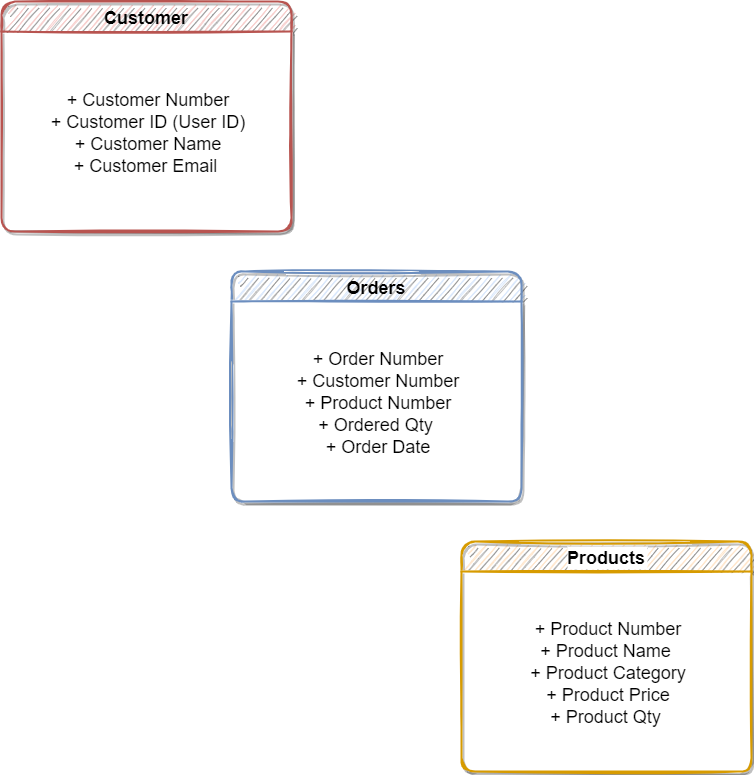

The diagram above was exported from draw.io. Its source (the exported page's mxGraphModel, read from the mxfile embedded in the PNG):
<mxGraphModel dx="1422" dy="762" grid="1" gridSize="10" guides="1" tooltips="1" connect="1" arrows="1" fold="1" page="1" pageScale="1" pageWidth="850" pageHeight="1100" math="0" shadow="0">
  <root>
    <mxCell id="0" />
    <mxCell id="1" parent="0" />
    <mxCell id="erZnb0gFhmy0cyBQ1oTI-1" value="Customer" style="swimlane;childLayout=stackLayout;horizontal=1;startSize=30;horizontalStack=0;rounded=1;fontSize=18;fontStyle=1;strokeWidth=2;resizeParent=0;resizeLast=1;shadow=1;dashed=0;align=center;swimlaneFillColor=default;sketch=1;fillColor=#f8cecc;strokeColor=#b85450;glass=0;" vertex="1" parent="1">
      <mxGeometry x="20" y="40" width="290" height="230" as="geometry" />
    </mxCell>
    <mxCell id="erZnb0gFhmy0cyBQ1oTI-2" value="+ Customer Number&#10;+ Customer ID (User ID)&#10;+ Customer Name&#10;+ Customer Email " style="align=center;strokeColor=none;fillColor=none;spacingLeft=4;fontSize=18;verticalAlign=middle;resizable=0;rotatable=0;part=1;" vertex="1" parent="erZnb0gFhmy0cyBQ1oTI-1">
      <mxGeometry y="30" width="290" height="200" as="geometry" />
    </mxCell>
    <mxCell id="erZnb0gFhmy0cyBQ1oTI-3" value="Orders" style="swimlane;childLayout=stackLayout;horizontal=1;startSize=30;horizontalStack=0;rounded=1;fontSize=18;fontStyle=1;strokeWidth=2;resizeParent=0;resizeLast=1;shadow=1;dashed=0;align=center;sketch=1;fillColor=#dae8fc;strokeColor=#6c8ebf;swimlaneFillColor=default;" vertex="1" parent="1">
      <mxGeometry x="250" y="310" width="290" height="230" as="geometry" />
    </mxCell>
    <mxCell id="erZnb0gFhmy0cyBQ1oTI-4" value="+ Order Number&#10;+ Customer Number&#10;+ Product Number&#10;+ Ordered Qty &#10;+ Order Date" style="align=center;strokeColor=none;fillColor=none;spacingLeft=4;fontSize=18;verticalAlign=middle;resizable=0;rotatable=0;part=1;" vertex="1" parent="erZnb0gFhmy0cyBQ1oTI-3">
      <mxGeometry y="30" width="290" height="200" as="geometry" />
    </mxCell>
    <mxCell id="erZnb0gFhmy0cyBQ1oTI-5" value="Products" style="swimlane;childLayout=stackLayout;horizontal=1;startSize=30;horizontalStack=0;rounded=1;fontSize=18;fontStyle=1;strokeWidth=2;resizeParent=0;resizeLast=1;shadow=1;dashed=0;align=center;sketch=1;fillColor=#ffe6cc;strokeColor=#d79b00;labelBackgroundColor=#FFFFFF;gradientColor=none;swimlaneFillColor=default;" vertex="1" parent="1">
      <mxGeometry x="480" y="580" width="290" height="230" as="geometry" />
    </mxCell>
    <mxCell id="erZnb0gFhmy0cyBQ1oTI-6" value="+ Product Number&#10;+ Product Name &#10;+ Product Category&#10;+ Product Price&#10;+ Product Qty " style="align=center;strokeColor=none;fillColor=none;spacingLeft=4;fontSize=18;verticalAlign=middle;resizable=0;rotatable=0;part=1;labelBackgroundColor=default;" vertex="1" parent="erZnb0gFhmy0cyBQ1oTI-5">
      <mxGeometry y="30" width="290" height="200" as="geometry" />
    </mxCell>
  </root>
</mxGraphModel>